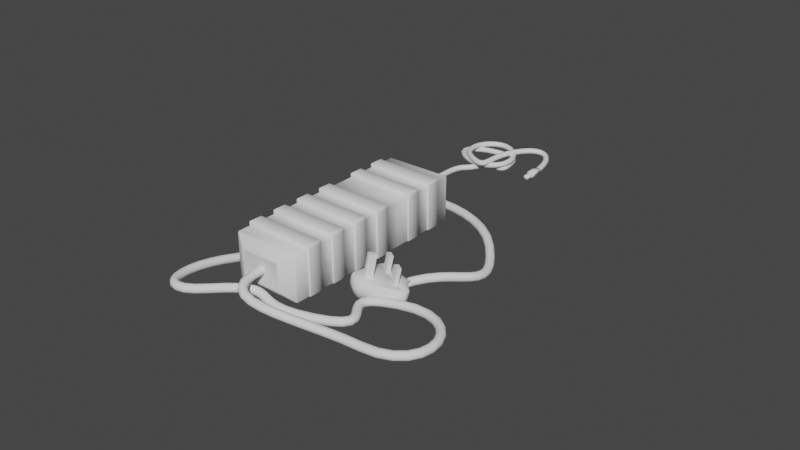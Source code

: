 # Source: charger.blend  (saved by Blender 2.93.21; exported with 4.5.12 LTS)
import bpy
from mathutils import Matrix  # noqa: F401  (used for matrix-valued properties, if any)

bpy.ops.wm.read_factory_settings(use_empty=True)
scene = bpy.context.scene
scene.name = 'Scene'

# ---- collections
col_collection = bpy.data.collections.new('Collection'); scene.collection.children.link(col_collection)

# ---- world
world_world = bpy.data.worlds.new('World'); scene.world = world_world
world_world.use_nodes = True; world_world.node_tree.nodes.clear()
_N = world_world.node_tree.nodes; _L = world_world.node_tree.links
n0 = _N.new('ShaderNodeOutputWorld'); n0.name = 'World Output'; n0.location = (300, 300)
n1 = _N.new('ShaderNodeBackground'); n1.name = 'Background'; n1.location = (10, 300)
n1.inputs[0].default_value = (0.05088, 0.05088, 0.05088, 1.0)
_L.new(n1.outputs[0], n0.inputs[0])
n0.is_active_output = True
world_world.color = (0.05088, 0.05088, 0.05088)
world_world.use_sun_shadow = False
world_world.sun_shadow_jitter_overblur = 0.0

# ---- meshes
me_cube_001 = bpy.data.meshes.new('Cube.001')
me_cube_001.from_pydata([(-0.6412, -3.548, -0.4309), (-0.6412, -3.548, 0.4309), (-0.6663, 3.514, -0.302), (-0.6663, 3.514, 0.302), (0.6412, -3.548, -0.4309), (0.6412, -3.548, 0.4309), (0.6663, 3.514, -0.302), (0.6663, 3.514, 0.302), (-1.11, -3.286, -0.7461), (-1.11, -3.286, 0.7461), (1.11, -3.286, 0.7461), (1.11, -3.286, -0.7461), (-0.691, -3.548, -0.4643), (-0.691, -3.548, 0.4643), (0.691, -3.548, 0.4643), (0.691, -3.548, -0.4643), (-0.5754, -3.532, -0.3867), (-0.5754, -3.532, 0.3867), (0.5754, -3.532, 0.3867), (0.5754, -3.532, -0.3867), (-1.11, 2.817, -0.7461), (-1.11, 2.347, -0.7461), (-1.11, 1.878, -0.7461), (-1.11, 1.408, -0.7461), (-1.11, 0.9389, -0.7461), (-1.11, 0.4694, -0.7461), (-1.11, 1.192e-07, -0.7461), (-1.11, -0.4694, -0.7461), (-1.11, -0.9389, -0.7461), (-1.11, -1.408, -0.7461), (-1.11, -1.878, -0.7461), (-1.11, -2.347, -0.7461), (-1.11, -2.817, -0.7461), (-1.11, -2.817, 0.7461), (-1.11, -2.347, 0.7461), (-1.11, -1.878, 0.7461), (-1.11, -1.408, 0.7461), (-1.11, -0.9389, 0.7461), (-1.11, -0.4694, 0.7461), (-1.11, 1.192e-07, 0.7461), (-1.11, 0.4694, 0.7461), (-1.11, 0.9389, 0.7461), (-1.11, 1.408, 0.7461), (-1.11, 1.878, 0.7461), (-1.11, 2.347, 0.7461), (-1.11, 2.817, 0.7461), (1.11, -2.817, -0.7461), (1.11, -2.347, -0.7461), (1.11, -1.878, -0.7461), (1.11, -1.408, -0.7461), (1.11, -0.9389, -0.7461), (1.11, -0.4694, -0.7461), (1.11, 1.192e-07, -0.7461), (1.11, 0.4694, -0.7461), (1.11, 0.9389, -0.7461), (1.11, 1.408, -0.7461), (1.11, 1.878, -0.7461), (1.11, 2.347, -0.7461), (1.11, 2.817, -0.7461), (1.11, 2.817, 0.7461), (1.11, 2.347, 0.7461), (1.11, 1.878, 0.7461), (1.11, 1.408, 0.7461), (1.11, 0.9389, 0.7461), (1.11, 0.4694, 0.7461), (1.11, 1.192e-07, 0.7461), (1.11, -0.4694, 0.7461), (1.11, -0.9389, 0.7461), (1.11, -1.408, 0.7461), (1.11, -1.878, 0.7461), (1.11, -2.347, 0.7461), (1.11, -2.817, 0.7461), (-1.11, -2.817, 0.8525), (-1.11, -2.347, 0.8525), (-1.11, -1.878, 0.8525), (-1.11, -1.408, 0.8525), (-1.11, -0.9389, 0.8525), (-1.11, -0.4694, 0.8525), (-1.11, 1.192e-07, 0.8525), (-1.11, 0.4694, 0.8525), (-1.11, 1.408, 0.8525), (-1.11, 1.878, 0.8525), (-1.11, 2.347, 0.8525), (-1.11, 2.817, 0.8525), (1.11, 2.817, 0.8525), (1.11, 2.347, 0.8525), (1.11, 1.878, 0.8525), (1.11, 1.408, 0.8525), (1.11, 0.4694, 0.8525), (1.11, 1.192e-07, 0.8525), (1.11, -0.4694, 0.8525), (1.11, -0.9389, 0.8525), (1.11, -1.408, 0.8525), (1.11, -1.878, 0.8525), (1.11, -2.347, 0.8525), (1.11, -2.817, 0.8525), (-1.156, 2.817, -0.7461), (-1.156, 2.347, -0.7461), (-1.156, 1.878, -0.7461), (-1.156, 1.408, -0.7461), (-1.156, 0.4694, -0.7461), (-1.156, 1.192e-07, -0.7461), (-1.156, -0.4694, -0.7461), (-1.156, -0.9389, -0.7461), (-1.156, -1.408, -0.7461), (-1.156, -1.878, -0.7461), (-1.156, -2.347, -0.7461), (-1.156, -2.817, -0.7461), (-1.156, -2.817, 0.7461), (-1.156, -2.347, 0.7461), (-1.156, -1.878, 0.7461), (-1.156, -1.408, 0.7461), (-1.156, -0.9389, 0.7461), (-1.156, -0.4694, 0.7461), (-1.156, 1.192e-07, 0.7461), (-1.156, 0.4694, 0.7461), (-1.156, 1.408, 0.7461), (-1.156, 1.878, 0.7461), (-1.156, 2.347, 0.7461), (-1.156, 2.817, 0.7461), (1.156, -2.817, -0.7461), (1.156, -2.347, -0.7461), (1.156, -1.878, -0.7461), (1.156, -1.408, -0.7461), (1.156, -0.9389, -0.7461), (1.156, -0.4694, -0.7461), (1.156, 1.192e-07, -0.7461), (1.156, 0.4694, -0.7461), (1.156, 1.408, -0.7461), (1.156, 1.878, -0.7461), (1.156, 2.347, -0.7461), (1.156, 2.817, -0.7461), (1.156, 2.817, 0.7461), (1.156, 2.347, 0.7461), (1.156, 1.878, 0.7461), (1.156, 1.408, 0.7461), (1.156, 0.4694, 0.7461), (1.156, 1.192e-07, 0.7461), (1.156, -0.4694, 0.7461), (1.156, -0.9389, 0.7461), (1.156, -1.408, 0.7461), (1.156, -1.878, 0.7461), (1.156, -2.347, 0.7461), (1.156, -2.817, 0.7461), (-1.156, -2.817, 0.8525), (-1.156, -2.347, 0.8525), (-1.156, -1.878, 0.8525), (-1.156, -1.408, 0.8525), (-1.156, -0.9389, 0.8525), (-1.156, -0.4694, 0.8525), (-1.156, 1.192e-07, 0.8525), (-1.156, 0.4694, 0.8525), (-1.156, 1.408, 0.8525), (-1.156, 1.878, 0.8525), (-1.156, 2.347, 0.8525), (-1.156, 2.817, 0.8525), (1.156, 2.817, 0.8525), (1.156, 2.347, 0.8525), (1.156, 1.878, 0.8525), (1.156, 1.408, 0.8525), (1.156, 0.4694, 0.8525), (1.156, 1.192e-07, 0.8525), (1.156, -0.4694, 0.8525), (1.156, -0.9389, 0.8525), (1.156, -1.408, 0.8525), (1.156, -1.878, 0.8525), (1.156, -2.347, 0.8525), (1.156, -2.817, 0.8525), (-1.11, 3.286, 0.7461), (-1.11, 3.286, -0.7461), (1.11, 3.286, -0.7461), (1.11, 3.286, 0.7461), (-0.8531, 3.514, 0.4889), (-0.8531, 3.514, -0.4889), (0.8531, 3.514, -0.4889), (0.8531, 3.514, 0.4889), (-0.6663, 3.573, 0.302), (-0.6663, 3.573, -0.302), (0.6663, 3.573, -0.302), (0.6663, 3.573, 0.302)], [], [(20, 45, 168, 169), (6, 2, 177, 178), (46, 71, 10, 11), (0, 4, 19, 16), (32, 46, 11, 8), (71, 33, 9, 10), (12, 13, 9, 8), (14, 15, 11, 10), (15, 12, 8, 11), (13, 14, 10, 9), (0, 1, 13, 12), (5, 4, 15, 14), (4, 0, 12, 15), (1, 5, 14, 13), (19, 18, 17, 16), (1, 0, 16, 17), (5, 1, 17, 18), (4, 5, 18, 19), (171, 168, 45, 59), (49, 68, 140, 123), (60, 44, 43, 61), (42, 62, 87, 80), (62, 42, 41, 63), (63, 41, 40, 64), (90, 91, 163, 162), (65, 39, 38, 66), (27, 28, 103, 102), (67, 37, 36, 68), (35, 69, 93, 74), (69, 35, 34, 70), (77, 38, 113, 149), (169, 170, 58, 20), (20, 58, 57, 21), (21, 57, 56, 22), (22, 56, 55, 23), (23, 55, 54, 24), (24, 54, 53, 25), (25, 53, 52, 26), (26, 52, 51, 27), (27, 51, 50, 28), (28, 50, 49, 29), (29, 49, 48, 30), (30, 48, 47, 31), (31, 47, 46, 32), (170, 171, 59, 58), (67, 50, 124, 139), (57, 60, 61, 56), (88, 89, 161, 160), (55, 62, 63, 54), (54, 63, 64, 53), (37, 76, 148, 112), (52, 65, 66, 51), (52, 53, 127, 126), (50, 67, 68, 49), (51, 66, 138, 125), (48, 69, 70, 47), (86, 87, 159, 158), (8, 9, 33, 32), (25, 26, 101, 100), (31, 34, 35, 30), (42, 80, 152, 116), (29, 36, 37, 28), (65, 52, 126, 137), (27, 38, 39, 26), (84, 85, 157, 156), (25, 40, 41, 24), (24, 41, 42, 23), (87, 62, 135, 159), (22, 43, 44, 21), (50, 51, 125, 124), (84, 83, 82, 85), (86, 81, 80, 87), (88, 79, 78, 89), (90, 77, 76, 91), (92, 75, 74, 93), (94, 73, 72, 95), (70, 34, 73, 94), (53, 64, 136, 127), (33, 71, 95, 72), (82, 83, 155, 154), (64, 40, 79, 88), (85, 60, 133, 157), (39, 65, 89, 78), (80, 81, 153, 152), (22, 23, 99, 98), (66, 38, 77, 90), (59, 45, 83, 84), (59, 84, 156, 132), (37, 67, 91, 76), (48, 49, 123, 122), (44, 60, 85, 82), (62, 55, 128, 135), (68, 36, 75, 92), (61, 43, 81, 86), (113, 112, 148, 149), (133, 132, 156, 157), (119, 118, 154, 155), (139, 138, 162, 163), (131, 132, 133, 130), (129, 134, 135, 128), (127, 136, 137, 126), (125, 138, 139, 124), (123, 140, 141, 122), (121, 142, 143, 120), (107, 108, 109, 106), (105, 110, 111, 104), (103, 112, 113, 102), (101, 114, 115, 100), (99, 116, 117, 98), (97, 118, 119, 96), (141, 140, 164, 165), (135, 134, 158, 159), (115, 114, 150, 151), (143, 142, 166, 167), (109, 108, 144, 145), (137, 136, 160, 161), (117, 116, 152, 153), (111, 110, 146, 147), (73, 34, 109, 145), (92, 93, 165, 164), (69, 48, 122, 141), (55, 56, 129, 128), (70, 94, 166, 142), (29, 30, 105, 104), (94, 95, 167, 166), (47, 70, 142, 121), (68, 92, 164, 140), (71, 46, 120, 143), (57, 58, 131, 130), (95, 71, 143, 167), (31, 32, 107, 106), (32, 33, 108, 107), (33, 72, 144, 108), (34, 31, 106, 109), (61, 86, 158, 134), (30, 35, 110, 105), (79, 40, 115, 151), (36, 29, 104, 111), (64, 88, 160, 136), (28, 37, 112, 103), (39, 78, 150, 114), (38, 27, 102, 113), (89, 65, 137, 161), (26, 39, 114, 101), (81, 43, 117, 153), (40, 25, 100, 115), (75, 36, 111, 147), (23, 42, 116, 99), (43, 22, 98, 117), (66, 90, 162, 138), (21, 44, 118, 97), (91, 67, 139, 163), (45, 20, 96, 119), (93, 69, 141, 165), (72, 73, 145, 144), (58, 59, 132, 131), (35, 74, 146, 110), (74, 75, 147, 146), (60, 57, 130, 133), (46, 47, 121, 120), (44, 82, 154, 118), (20, 21, 97, 96), (76, 77, 149, 148), (56, 61, 134, 129), (83, 45, 119, 155), (78, 79, 151, 150), (172, 173, 169, 168), (173, 174, 170, 169), (175, 172, 168, 171), (174, 175, 171, 170), (3, 2, 173, 172), (2, 6, 174, 173), (7, 3, 172, 175), (6, 7, 175, 174), (177, 176, 179, 178), (3, 7, 179, 176), (2, 3, 176, 177), (7, 6, 178, 179)])
me_cube_001.polygons.foreach_set('use_smooth', [True] * 178)
_uv = me_cube_001.uv_layers.new(name='UVMap')
_uv.uv.foreach_set('vector', [0.375, 0.2321, 0.625, 0.2321, 0.625, 0.25, 0.375, 0.25, 0.4494, 0.45, 0.4494, 0.3, 0.4494, 0.3, 0.4494, 0.45, 0.375, 0.7321, 0.625, 0.7321, 0.625, 0.75, 0.375, 0.75, 0.4278, 0.9472, 0.4278, 0.8028, 0.4278, 0.8028, 0.4278, 0.9472, 0.125, 0.7321, 0.375, 0.7321, 0.375, 0.75, 0.125, 0.75, 0.625, 0.7321, 0.875, 0.7321, 0.875, 0.75, 0.625, 0.75, 0.4222, 0.9528, 0.5778, 0.9528, 0.625, 1.0, 0.375, 1.0, 0.5778, 0.7972, 0.4222, 0.7972, 0.375, 0.75, 0.625, 0.75, 0.4222, 0.7972, 0.4222, 0.9528, 0.375, 1.0, 0.375, 0.75, 0.5778, 0.9528, 0.5778, 0.7972, 0.625, 0.75, 0.625, 1.0, 0.4278, 0.9472, 0.5722, 0.9472, 0.5778, 0.9528, 0.4222, 0.9528, 0.5722, 0.8028, 0.4278, 0.8028, 0.4222, 0.7972, 0.5778, 0.7972, 0.4278, 0.8028, 0.4278, 0.9472, 0.4222, 0.9528, 0.4222, 0.7972, 0.5722, 0.9472, 0.5722, 0.8028, 0.5778, 0.7972, 0.5778, 0.9528, 0.4278, 0.8028, 0.5722, 0.8028, 0.5722, 0.9472, 0.4278, 0.9472, 0.5722, 0.9472, 0.4278, 0.9472, 0.4278, 0.9472, 0.5722, 0.9472, 0.5722, 0.8028, 0.5722, 0.9472, 0.5722, 0.9472, 0.5722, 0.8028, 0.4278, 0.8028, 0.5722, 0.8028, 0.5722, 0.8028, 0.4278, 0.8028, 0.625, 0.5, 0.875, 0.5, 0.875, 0.5179, 0.625, 0.5179, 0.375, 0.6786, 0.625, 0.6786, 0.625, 0.6786, 0.375, 0.6786, 0.625, 0.5357, 0.875, 0.5357, 0.875, 0.5536, 0.625, 0.5536, 0.875, 0.5714, 0.625, 0.5714, 0.625, 0.5714, 0.875, 0.5714, 0.625, 0.5714, 0.875, 0.5714, 0.875, 0.5893, 0.625, 0.5893, 0.625, 0.5893, 0.875, 0.5893, 0.875, 0.6071, 0.625, 0.6071, 0.625, 0.6429, 0.625, 0.6607, 0.625, 0.6607, 0.625, 0.6429, 0.625, 0.625, 0.875, 0.625, 0.875, 0.6429, 0.625, 0.6429, 0.125, 0.6429, 0.125, 0.6607, 0.125, 0.6607, 0.125, 0.6429, 0.625, 0.6607, 0.875, 0.6607, 0.875, 0.6786, 0.625, 0.6786, 0.875, 0.6964, 0.625, 0.6964, 0.625, 0.6964, 0.875, 0.6964, 0.625, 0.6964, 0.875, 0.6964, 0.875, 0.7143, 0.625, 0.7143, 0.875, 0.6429, 0.875, 0.6429, 0.875, 0.6429, 0.875, 0.6429, 0.125, 0.5, 0.375, 0.5, 0.375, 0.5179, 0.125, 0.5179, 0.125, 0.5179, 0.375, 0.5179, 0.375, 0.5357, 0.125, 0.5357, 0.125, 0.5357, 0.375, 0.5357, 0.375, 0.5536, 0.125, 0.5536, 0.125, 0.5536, 0.375, 0.5536, 0.375, 0.5714, 0.125, 0.5714, 0.125, 0.5714, 0.375, 0.5714, 0.375, 0.5893, 0.125, 0.5893, 0.125, 0.5893, 0.375, 0.5893, 0.375, 0.6071, 0.125, 0.6071, 0.125, 0.6071, 0.375, 0.6071, 0.375, 0.625, 0.125, 0.625, 0.125, 0.625, 0.375, 0.625, 0.375, 0.6429, 0.125, 0.6429, 0.125, 0.6429, 0.375, 0.6429, 0.375, 0.6607, 0.125, 0.6607, 0.125, 0.6607, 0.375, 0.6607, 0.375, 0.6786, 0.125, 0.6786, 0.125, 0.6786, 0.375, 0.6786, 0.375, 0.6964, 0.125, 0.6964, 0.125, 0.6964, 0.375, 0.6964, 0.375, 0.7143, 0.125, 0.7143, 0.125, 0.7143, 0.375, 0.7143, 0.375, 0.7321, 0.125, 0.7321, 0.375, 0.5, 0.625, 0.5, 0.625, 0.5179, 0.375, 0.5179, 0.625, 0.6607, 0.375, 0.6607, 0.375, 0.6607, 0.625, 0.6607, 0.375, 0.5357, 0.625, 0.5357, 0.625, 0.5536, 0.375, 0.5536, 0.625, 0.6071, 0.625, 0.625, 0.625, 0.625, 0.625, 0.6071, 0.375, 0.5714, 0.625, 0.5714, 0.625, 0.5893, 0.375, 0.5893, 0.375, 0.5893, 0.625, 0.5893, 0.625, 0.6071, 0.375, 0.6071, 0.875, 0.6607, 0.875, 0.6607, 0.875, 0.6607, 0.875, 0.6607, 0.375, 0.625, 0.625, 0.625, 0.625, 0.6429, 0.375, 0.6429, 0.375, 0.625, 0.375, 0.6071, 0.375, 0.6071, 0.375, 0.625, 0.375, 0.6607, 0.625, 0.6607, 0.625, 0.6786, 0.375, 0.6786, 0.375, 0.6429, 0.625, 0.6429, 0.625, 0.6429, 0.375, 0.6429, 0.375, 0.6964, 0.625, 0.6964, 0.625, 0.7143, 0.375, 0.7143, 0.625, 0.5536, 0.625, 0.5714, 0.625, 0.5714, 0.625, 0.5536, 0.375, 0.0, 0.625, 0.0, 0.625, 0.01786, 0.375, 0.01786, 0.125, 0.6071, 0.125, 0.625, 0.125, 0.625, 0.125, 0.6071, 0.375, 0.03571, 0.625, 0.03571, 0.625, 0.05357, 0.375, 0.05357, 0.875, 0.5714, 0.875, 0.5714, 0.875, 0.5714, 0.875, 0.5714, 0.375, 0.07143, 0.625, 0.07143, 0.625, 0.08929, 0.375, 0.08929, 0.625, 0.625, 0.375, 0.625, 0.375, 0.625, 0.625, 0.625, 0.375, 0.1071, 0.625, 0.1071, 0.625, 0.125, 0.375, 0.125, 0.625, 0.5179, 0.625, 0.5357, 0.625, 0.5357, 0.625, 0.5179, 0.375, 0.1429, 0.625, 0.1429, 0.625, 0.1607, 0.375, 0.1607, 0.375, 0.1607, 0.625, 0.1607, 0.625, 0.1786, 0.375, 0.1786, 0.625, 0.5714, 0.625, 0.5714, 0.625, 0.5714, 0.625, 0.5714, 0.375, 0.1964, 0.625, 0.1964, 0.625, 0.2143, 0.375, 0.2143, 0.375, 0.6607, 0.375, 0.6429, 0.375, 0.6429, 0.375, 0.6607, 0.625, 0.5179, 0.875, 0.5179, 0.875, 0.5357, 0.625, 0.5357, 0.625, 0.5536, 0.875, 0.5536, 0.875, 0.5714, 0.625, 0.5714, 0.625, 0.6071, 0.875, 0.6071, 0.875, 0.625, 0.625, 0.625, 0.625, 0.6429, 0.875, 0.6429, 0.875, 0.6607, 0.625, 0.6607, 0.625, 0.6786, 0.875, 0.6786, 0.875, 0.6964, 0.625, 0.6964, 0.625, 0.7143, 0.875, 0.7143, 0.875, 0.7321, 0.625, 0.7321, 0.625, 0.7143, 0.875, 0.7143, 0.875, 0.7143, 0.625, 0.7143, 0.375, 0.6071, 0.625, 0.6071, 0.625, 0.6071, 0.375, 0.6071, 0.875, 0.7321, 0.625, 0.7321, 0.625, 0.7321, 0.875, 0.7321, 0.875, 0.5357, 0.875, 0.5179, 0.875, 0.5179, 0.875, 0.5357, 0.625, 0.6071, 0.875, 0.6071, 0.875, 0.6071, 0.625, 0.6071, 0.625, 0.5357, 0.625, 0.5357, 0.625, 0.5357, 0.625, 0.5357, 0.875, 0.625, 0.625, 0.625, 0.625, 0.625, 0.875, 0.625, 0.875, 0.5714, 0.875, 0.5536, 0.875, 0.5536, 0.875, 0.5714, 0.125, 0.5536, 0.125, 0.5714, 0.125, 0.5714, 0.125, 0.5536, 0.625, 0.6429, 0.875, 0.6429, 0.875, 0.6429, 0.625, 0.6429, 0.625, 0.5179, 0.875, 0.5179, 0.875, 0.5179, 0.625, 0.5179, 0.625, 0.5179, 0.625, 0.5179, 0.625, 0.5179, 0.625, 0.5179, 0.875, 0.6607, 0.625, 0.6607, 0.625, 0.6607, 0.875, 0.6607, 0.375, 0.6964, 0.375, 0.6786, 0.375, 0.6786, 0.375, 0.6964, 0.875, 0.5357, 0.625, 0.5357, 0.625, 0.5357, 0.875, 0.5357, 0.625, 0.5714, 0.375, 0.5714, 0.375, 0.5714, 0.625, 0.5714, 0.625, 0.6786, 0.875, 0.6786, 0.875, 0.6786, 0.625, 0.6786, 0.625, 0.5536, 0.875, 0.5536, 0.875, 0.5536, 0.625, 0.5536, 0.625, 0.1071, 0.625, 0.08929, 0.625, 0.08929, 0.625, 0.1071, 0.625, 0.5357, 0.625, 0.5179, 0.625, 0.5179, 0.625, 0.5357, 0.625, 0.2321, 0.625, 0.2143, 0.625, 0.2143, 0.625, 0.2321, 0.625, 0.6607, 0.625, 0.6429, 0.625, 0.6429, 0.625, 0.6607, 0.375, 0.5179, 0.625, 0.5179, 0.625, 0.5357, 0.375, 0.5357, 0.375, 0.5536, 0.625, 0.5536, 0.625, 0.5714, 0.375, 0.5714, 0.375, 0.6071, 0.625, 0.6071, 0.625, 0.625, 0.375, 0.625, 0.375, 0.6429, 0.625, 0.6429, 0.625, 0.6607, 0.375, 0.6607, 0.375, 0.6786, 0.625, 0.6786, 0.625, 0.6964, 0.375, 0.6964, 0.375, 0.7143, 0.625, 0.7143, 0.625, 0.7321, 0.375, 0.7321, 0.375, 0.01786, 0.625, 0.01786, 0.625, 0.03571, 0.375, 0.03571, 0.375, 0.05357, 0.625, 0.05357, 0.625, 0.07143, 0.375, 0.07143, 0.375, 0.08929, 0.625, 0.08929, 0.625, 0.1071, 0.375, 0.1071, 0.375, 0.125, 0.625, 0.125, 0.625, 0.1429, 0.375, 0.1429, 0.375, 0.1786, 0.625, 0.1786, 0.625, 0.1964, 0.375, 0.1964, 0.375, 0.2143, 0.625, 0.2143, 0.625, 0.2321, 0.375, 0.2321, 0.625, 0.6964, 0.625, 0.6786, 0.625, 0.6786, 0.625, 0.6964, 0.625, 0.5714, 0.625, 0.5536, 0.625, 0.5536, 0.625, 0.5714, 0.625, 0.1429, 0.625, 0.125, 0.625, 0.125, 0.625, 0.1429, 0.625, 0.7321, 0.625, 0.7143, 0.625, 0.7143, 0.625, 0.7321, 0.625, 0.03571, 0.625, 0.01786, 0.625, 0.01786, 0.625, 0.03571, 0.625, 0.625, 0.625, 0.6071, 0.625, 0.6071, 0.625, 0.625, 0.625, 0.1964, 0.625, 0.1786, 0.625, 0.1786, 0.625, 0.1964, 0.625, 0.07143, 0.625, 0.05357, 0.625, 0.05357, 0.625, 0.07143, 0.875, 0.7143, 0.875, 0.7143, 0.875, 0.7143, 0.875, 0.7143, 0.625, 0.6786, 0.625, 0.6964, 0.625, 0.6964, 0.625, 0.6786, 0.625, 0.6964, 0.375, 0.6964, 0.375, 0.6964, 0.625, 0.6964, 0.375, 0.5714, 0.375, 0.5536, 0.375, 0.5536, 0.375, 0.5714, 0.625, 0.7143, 0.625, 0.7143, 0.625, 0.7143, 0.625, 0.7143, 0.125, 0.6786, 0.125, 0.6964, 0.125, 0.6964, 0.125, 0.6786, 0.625, 0.7143, 0.625, 0.7321, 0.625, 0.7321, 0.625, 0.7143, 0.375, 0.7143, 0.625, 0.7143, 0.625, 0.7143, 0.375, 0.7143, 0.625, 0.6786, 0.625, 0.6786, 0.625, 0.6786, 0.625, 0.6786, 0.625, 0.7321, 0.375, 0.7321, 0.375, 0.7321, 0.625, 0.7321, 0.375, 0.5357, 0.375, 0.5179, 0.375, 0.5179, 0.375, 0.5357, 0.625, 0.7321, 0.625, 0.7321, 0.625, 0.7321, 0.625, 0.7321, 0.125, 0.7143, 0.125, 0.7321, 0.125, 0.7321, 0.125, 0.7143, 0.375, 0.01786, 0.625, 0.01786, 0.625, 0.01786, 0.375, 0.01786, 0.875, 0.7321, 0.875, 0.7321, 0.875, 0.7321, 0.875, 0.7321, 0.625, 0.03571, 0.375, 0.03571, 0.375, 0.03571, 0.625, 0.03571, 0.625, 0.5536, 0.625, 0.5536, 0.625, 0.5536, 0.625, 0.5536, 0.375, 0.05357, 0.625, 0.05357, 0.625, 0.05357, 0.375, 0.05357, 0.875, 0.6071, 0.875, 0.6071, 0.875, 0.6071, 0.875, 0.6071, 0.625, 0.07143, 0.375, 0.07143, 0.375, 0.07143, 0.625, 0.07143, 0.625, 0.6071, 0.625, 0.6071, 0.625, 0.6071, 0.625, 0.6071, 0.375, 0.08929, 0.625, 0.08929, 0.625, 0.08929, 0.375, 0.08929, 0.875, 0.625, 0.875, 0.625, 0.875, 0.625, 0.875, 0.625, 0.625, 0.1071, 0.375, 0.1071, 0.375, 0.1071, 0.625, 0.1071, 0.625, 0.625, 0.625, 0.625, 0.625, 0.625, 0.625, 0.625, 0.375, 0.125, 0.625, 0.125, 0.625, 0.125, 0.375, 0.125, 0.875, 0.5536, 0.875, 0.5536, 0.875, 0.5536, 0.875, 0.5536, 0.625, 0.1429, 0.375, 0.1429, 0.375, 0.1429, 0.625, 0.1429, 0.875, 0.6786, 0.875, 0.6786, 0.875, 0.6786, 0.875, 0.6786, 0.375, 0.1786, 0.625, 0.1786, 0.625, 0.1786, 0.375, 0.1786, 0.625, 0.1964, 0.375, 0.1964, 0.375, 0.1964, 0.625, 0.1964, 0.625, 0.6429, 0.625, 0.6429, 0.625, 0.6429, 0.625, 0.6429, 0.375, 0.2143, 0.625, 0.2143, 0.625, 0.2143, 0.375, 0.2143, 0.625, 0.6607, 0.625, 0.6607, 0.625, 0.6607, 0.625, 0.6607, 0.625, 0.2321, 0.375, 0.2321, 0.375, 0.2321, 0.625, 0.2321, 0.625, 0.6964, 0.625, 0.6964, 0.625, 0.6964, 0.625, 0.6964, 0.875, 0.7321, 0.875, 0.7143, 0.875, 0.7143, 0.875, 0.7321, 0.375, 0.5179, 0.625, 0.5179, 0.625, 0.5179, 0.375, 0.5179, 0.875, 0.6964, 0.875, 0.6964, 0.875, 0.6964, 0.875, 0.6964, 0.875, 0.6964, 0.875, 0.6786, 0.875, 0.6786, 0.875, 0.6964, 0.625, 0.5357, 0.375, 0.5357, 0.375, 0.5357, 0.625, 0.5357, 0.375, 0.7321, 0.375, 0.7143, 0.375, 0.7143, 0.375, 0.7321, 0.875, 0.5357, 0.875, 0.5357, 0.875, 0.5357, 0.875, 0.5357, 0.125, 0.5179, 0.125, 0.5357, 0.125, 0.5357, 0.125, 0.5179, 0.875, 0.6607, 0.875, 0.6429, 0.875, 0.6429, 0.875, 0.6607, 0.375, 0.5536, 0.625, 0.5536, 0.625, 0.5536, 0.375, 0.5536, 0.875, 0.5179, 0.875, 0.5179, 0.875, 0.5179, 0.875, 0.5179, 0.875, 0.625, 0.875, 0.6071, 0.875, 0.6071, 0.875, 0.625, 0.5819, 0.279, 0.4181, 0.279, 0.375, 0.25, 0.625, 0.25, 0.4181, 0.279, 0.4181, 0.471, 0.375, 0.5, 0.375, 0.25, 0.5819, 0.471, 0.5819, 0.279, 0.625, 0.25, 0.625, 0.5, 0.4181, 0.471, 0.5819, 0.471, 0.625, 0.5, 0.375, 0.5, 0.5506, 0.3, 0.4494, 0.3, 0.4181, 0.279, 0.5819, 0.279, 0.4494, 0.3, 0.4494, 0.45, 0.4181, 0.471, 0.4181, 0.279, 0.5506, 0.45, 0.5506, 0.3, 0.5819, 0.279, 0.5819, 0.471, 0.4494, 0.45, 0.5506, 0.45, 0.5819, 0.471, 0.4181, 0.471, 0.4494, 0.3, 0.5506, 0.3, 0.5506, 0.45, 0.4494, 0.45, 0.5506, 0.3, 0.5506, 0.45, 0.5506, 0.45, 0.5506, 0.3, 0.4494, 0.3, 0.5506, 0.3, 0.5506, 0.3, 0.4494, 0.3, 0.5506, 0.45, 0.4494, 0.45, 0.4494, 0.45, 0.5506, 0.45])
me_cube_001.use_remesh_fix_poles = True
me_cube_001.use_remesh_preserve_attributes = False
me_cube_001.update()
me_plane = bpy.data.meshes.new('Plane')
me_plane.from_pydata([(-0.7464, -0.05565, 0.0), (-0.6483, 0.04433, 0.0), (-0.7006, 0.1323, 0.0), (0.7006, 0.1323, 0.0), (0.6483, 0.04433, 0.0), (0.7501, -0.05565, 0.0), (-0.1306, 1.0, 0.0), (-0.2782, 0.9121, 0.0), (0.1306, 1.0, 0.0), (0.2782, 0.9121, 0.0), (-0.7452, -0.1165, 0.0), (-0.6433, -0.2165, 0.0), (0.7513, -0.1165, 0.0), (0.6532, -0.2165, 0.0), (-0.794, 0.1176, 0.2045), (-0.8458, -0.09533, 0.2045), (-0.8207, -0.08532, 0.4154), (0.8497, -0.09533, 0.2045), (0.7936, 0.1176, 0.2045), (-0.7704, 0.1213, 0.4154), (-0.3154, 1.001, 0.2045), (0.315, 1.001, 0.2045), (0.1478, 1.101, 0.2045), (-0.1482, 1.101, 0.2045), (0.851, -0.1643, 0.2045), (-0.8445, -0.1643, 0.2045), (-0.729, -0.2776, 0.2045), (0.7398, -0.2776, 0.2045), (-0.794, 0.1176, 0.3892), (-0.8458, -0.09533, 0.3892), (0.8497, -0.09533, 0.3892), (0.7936, 0.1176, 0.3892), (-0.3154, 1.001, 0.3892), (0.315, 1.001, 0.3892), (0.1478, 1.101, 0.3892), (-0.1482, 1.101, 0.3892), (0.851, -0.1643, 0.3892), (-0.8445, -0.1643, 0.3892), (-0.729, -0.2776, 0.3892), (0.7398, -0.2776, 0.3892), (-0.7128, 0.0246, 0.4154), (0.8246, -0.08532, 0.4154), (0.7701, 0.1213, 0.4154), (0.7126, 0.0246, 0.4154), (-0.306, 0.9786, 0.4154), (0.3058, 0.9786, 0.4154), (0.1435, 1.075, 0.4154), (-0.1437, 1.075, 0.4154), (0.8258, -0.1522, 0.4154), (-0.8194, -0.1522, 0.4154), (-0.7074, -0.2622, 0.4154), (0.718, -0.2622, 0.4154), (-0.123, -0.2165, 0.0), (-0.1324, -0.3995, 0.2045), (-0.1324, -0.3995, 0.3892), (-0.13, -0.2622, 0.4154), (0.08586, -0.2165, 0.0), (0.09708, -0.3995, 0.2045), (0.09708, -0.3995, 0.3892), (0.09425, -0.2622, 0.4154), (-0.104, -0.53, 0.2274), (-0.104, -0.53, 0.3663), (0.06866, -0.53, 0.2274), (0.06866, -0.53, 0.3663)], [], [(5, 12, 13, 56, 52, 11, 10, 0, 1, 4), (0, 2, 1), (3, 5, 4), (2, 7, 6, 8, 9, 3, 4, 1), (57, 27, 39, 58), (18, 21, 33, 31), (23, 20, 32, 35), (25, 26, 38, 37), (10, 11, 26, 25), (6, 7, 20, 23), (3, 9, 21, 18), (56, 13, 27, 57), (12, 5, 17, 24), (9, 8, 22, 21), (13, 12, 24, 27), (7, 2, 14, 20), (0, 10, 25, 15), (5, 3, 18, 17), (8, 6, 23, 22), (2, 0, 15, 14), (29, 37, 49, 16), (32, 28, 19, 44), (39, 36, 48, 51), (33, 34, 46, 45), (24, 17, 30, 36), (21, 22, 34, 33), (27, 24, 36, 39), (20, 14, 28, 32), (15, 25, 37, 29), (17, 18, 31, 30), (22, 23, 35, 34), (14, 15, 29, 28), (41, 43, 40, 16, 49, 50, 55, 59, 51, 48), (16, 40, 19), (42, 43, 41), (19, 40, 43, 42, 45, 46, 47, 44), (30, 31, 42, 41), (34, 35, 47, 46), (28, 29, 16, 19), (37, 38, 50, 49), (35, 32, 44, 47), (31, 33, 45, 42), (58, 39, 51, 59), (36, 30, 41, 48), (38, 54, 55, 50), (11, 52, 53, 26), (26, 53, 54, 38), (54, 58, 59, 55), (52, 56, 57, 53), (58, 54, 61, 63), (60, 62, 63, 61), (53, 57, 62, 60), (54, 53, 60, 61), (57, 58, 63, 62)])
me_plane.polygons.foreach_set('use_smooth', [True] * 54)
_uv = me_plane.uv_layers.new(name='UVMap')
_uv.uv.foreach_set('vector', [1.0, 0.0, 1.0, 0.0, 0.9332, 0.0, 0.5541, 0.0, 0.4502, 0.0, 0.06682, 0.0, 0.0, 0.0, 0.0, 0.0, 0.06682, 0.0, 0.9332, 0.0, 0.0, 0.0, 0.0, 0.09201, 0.06682, 0.0, 1.0, 0.09201, 1.0, 0.0, 0.9332, 0.0, 0.0, 0.09201, 0.0, 0.908, 0.2168, 1.0, 0.7832, 1.0, 1.0, 0.908, 1.0, 0.09201, 0.9332, 0.0, 0.06682, 0.0, 0.5541, 0.0, 0.9332, 0.0, 0.9332, 0.0, 0.5541, 0.0, 1.0, 0.09201, 1.0, 0.908, 1.0, 0.908, 1.0, 0.09201, 0.2168, 1.0, 0.0, 0.908, 0.0, 0.908, 0.2168, 1.0, 0.0, 0.0, 0.06682, 0.0, 0.06682, 0.0, 0.0, 0.0, 0.0, 0.0, 0.06682, 0.0, 0.06682, 0.0, 0.0, 0.0, 0.2168, 1.0, 0.0, 0.908, 0.0, 0.908, 0.2168, 1.0, 1.0, 0.09201, 1.0, 0.908, 1.0, 0.908, 1.0, 0.09201, 0.5541, 0.0, 0.9332, 0.0, 0.9332, 0.0, 0.5541, 0.0, 1.0, 0.0, 1.0, 0.0, 1.0, 0.0, 1.0, 0.0, 1.0, 0.908, 0.7832, 1.0, 0.7832, 1.0, 1.0, 0.908, 0.9332, 0.0, 1.0, 0.0, 1.0, 0.0, 0.9332, 0.0, 0.0, 0.908, 0.0, 0.09201, 0.0, 0.09201, 0.0, 0.908, 0.0, 0.0, 0.0, 0.0, 0.0, 0.0, 0.0, 0.0, 1.0, 0.0, 1.0, 0.09201, 1.0, 0.09201, 1.0, 0.0, 0.7832, 1.0, 0.2168, 1.0, 0.2168, 1.0, 0.7832, 1.0, 0.0, 0.09201, 0.0, 0.0, 0.0, 0.0, 0.0, 0.09201, 0.0, 0.0, 0.0, 0.0, 0.0, 0.0, 0.0, 0.0, 0.0, 0.908, 0.0, 0.09201, 0.0, 0.09201, 0.0, 0.908, 0.9332, 0.0, 1.0, 0.0, 1.0, 0.0, 0.9332, 0.0, 1.0, 0.908, 0.7832, 1.0, 0.7832, 1.0, 1.0, 0.908, 1.0, 0.0, 1.0, 0.0, 1.0, 0.0, 1.0, 0.0, 1.0, 0.908, 0.7832, 1.0, 0.7832, 1.0, 1.0, 0.908, 0.9332, 0.0, 1.0, 0.0, 1.0, 0.0, 0.9332, 0.0, 0.0, 0.908, 0.0, 0.09201, 0.0, 0.09201, 0.0, 0.908, 0.0, 0.0, 0.0, 0.0, 0.0, 0.0, 0.0, 0.0, 1.0, 0.0, 1.0, 0.09201, 1.0, 0.09201, 1.0, 0.0, 0.7832, 1.0, 0.2168, 1.0, 0.2168, 1.0, 0.7832, 1.0, 0.0, 0.09201, 0.0, 0.0, 0.0, 0.0, 0.0, 0.09201, 1.0, 0.0, 0.9332, 0.0, 0.06682, 0.0, 0.0, 0.0, 0.0, 0.0, 0.06682, 0.0, 0.4502, 0.0, 0.5541, 0.0, 0.9332, 0.0, 1.0, 0.0, 0.0, 0.0, 0.06682, 0.0, 0.0, 0.09201, 1.0, 0.09201, 0.9332, 0.0, 1.0, 0.0, 0.0, 0.09201, 0.06682, 0.0, 0.9332, 0.0, 1.0, 0.09201, 1.0, 0.908, 0.7832, 1.0, 0.2168, 1.0, 0.0, 0.908, 1.0, 0.0, 1.0, 0.09201, 1.0, 0.09201, 1.0, 0.0, 0.7832, 1.0, 0.2168, 1.0, 0.2168, 1.0, 0.7832, 1.0, 0.0, 0.09201, 0.0, 0.0, 0.0, 0.0, 0.0, 0.09201, 0.0, 0.0, 0.06682, 0.0, 0.06682, 0.0, 0.0, 0.0, 0.2168, 1.0, 0.0, 0.908, 0.0, 0.908, 0.2168, 1.0, 1.0, 0.09201, 1.0, 0.908, 1.0, 0.908, 1.0, 0.09201, 0.5541, 0.0, 0.9332, 0.0, 0.9332, 0.0, 0.5541, 0.0, 1.0, 0.0, 1.0, 0.0, 1.0, 0.0, 1.0, 0.0, 0.06682, 0.0, 0.4502, 0.0, 0.4502, 0.0, 0.06682, 0.0, 0.06682, 0.0, 0.4502, 0.0, 0.4502, 0.0, 0.06682, 0.0, 0.06682, 0.0, 0.4502, 0.0, 0.4502, 0.0, 0.06682, 0.0, 0.4502, 0.0, 0.5541, 0.0, 0.5541, 0.0, 0.4502, 0.0, 0.4502, 0.0, 0.5541, 0.0, 0.5541, 0.0, 0.4502, 0.0, 0.5541, 0.0, 0.4502, 0.0, 0.4502, 0.0, 0.5541, 0.0, 0.4502, 0.0, 0.5541, 0.0, 0.5541, 0.0, 0.4502, 0.0, 0.4502, 0.0, 0.5541, 0.0, 0.5541, 0.0, 0.4502, 0.0, 0.4502, 0.0, 0.4502, 0.0, 0.4502, 0.0, 0.4502, 0.0, 0.5541, 0.0, 0.5541, 0.0, 0.5541, 0.0, 0.5541, 0.0])
me_plane.use_remesh_fix_poles = True
me_plane.use_remesh_preserve_attributes = False
me_plane.update()
me_plane_001 = bpy.data.meshes.new('Plane.001')
me_plane_001.from_pydata([(-1.0, -1.0, 0.0), (1.0, -1.0, 0.0), (-1.0, 1.0, 0.0), (1.0, 1.0, 0.0), (-1.0, 1.0, 11.14), (-1.0, -1.0, 11.14), (1.0, -1.0, 11.14), (1.0, 1.0, 11.14)], [], [(0, 2, 3, 1), (5, 6, 7, 4), (3, 2, 4, 7), (0, 1, 6, 5), (1, 3, 7, 6), (2, 0, 5, 4)])
_uv = me_plane_001.uv_layers.new(name='UVMap')
_uv.uv.foreach_set('vector', [0.0, 0.0, 0.0, 1.0, 1.0, 1.0, 1.0, 0.0, 0.0, 0.0, 1.0, 0.0, 1.0, 1.0, 0.0, 1.0, 1.0, 1.0, 0.0, 1.0, 0.0, 1.0, 1.0, 1.0, 0.0, 0.0, 1.0, 0.0, 1.0, 0.0, 0.0, 0.0, 1.0, 0.0, 1.0, 1.0, 1.0, 1.0, 1.0, 0.0, 0.0, 1.0, 0.0, 0.0, 0.0, 0.0, 0.0, 1.0])
me_plane_001.use_remesh_fix_poles = True
me_plane_001.use_remesh_preserve_attributes = False
me_plane_001.update()
me_plane_002 = bpy.data.meshes.new('Plane.002')
me_plane_002.from_pydata([(-1.0, -1.0, 0.0), (1.0, -1.0, 0.0), (-1.0, 1.0, 0.0), (1.0, 1.0, 0.0), (-1.0, 1.0, 7.997), (-1.0, -1.0, 7.997), (1.0, -1.0, 7.997), (1.0, 1.0, 7.997)], [], [(0, 2, 3, 1), (5, 6, 7, 4), (1, 3, 7, 6), (2, 0, 5, 4), (3, 2, 4, 7), (0, 1, 6, 5)])
_uv = me_plane_002.uv_layers.new(name='UVMap')
_uv.uv.foreach_set('vector', [0.0, 0.0, 0.0, 1.0, 1.0, 1.0, 1.0, 0.0, 0.0, 0.0, 1.0, 0.0, 1.0, 1.0, 0.0, 1.0, 1.0, 0.0, 1.0, 1.0, 1.0, 1.0, 1.0, 0.0, 0.0, 1.0, 0.0, 0.0, 0.0, 0.0, 0.0, 1.0, 1.0, 1.0, 0.0, 1.0, 0.0, 1.0, 1.0, 1.0, 0.0, 0.0, 1.0, 0.0, 1.0, 0.0, 0.0, 0.0])
me_plane_002.use_remesh_fix_poles = True
me_plane_002.use_remesh_preserve_attributes = False
me_plane_002.update()
me_plane_003 = bpy.data.meshes.new('Plane.003')
me_plane_003.from_pydata([(-1.0, -1.0, 0.0), (1.0, -1.0, 0.0), (-1.0, 1.0, 0.0), (1.0, 1.0, 0.0), (-1.0, 1.0, 7.997), (-1.0, -1.0, 7.997), (1.0, -1.0, 7.997), (1.0, 1.0, 7.997)], [], [(0, 2, 3, 1), (5, 6, 7, 4), (0, 1, 6, 5), (1, 3, 7, 6), (2, 0, 5, 4), (3, 2, 4, 7)])
_uv = me_plane_003.uv_layers.new(name='UVMap')
_uv.uv.foreach_set('vector', [0.0, 0.0, 0.0, 1.0, 1.0, 1.0, 1.0, 0.0, 0.0, 0.0, 1.0, 0.0, 1.0, 1.0, 0.0, 1.0, 0.0, 0.0, 1.0, 0.0, 1.0, 0.0, 0.0, 0.0, 1.0, 0.0, 1.0, 1.0, 1.0, 1.0, 1.0, 0.0, 0.0, 1.0, 0.0, 0.0, 0.0, 0.0, 0.0, 1.0, 1.0, 1.0, 0.0, 1.0, 0.0, 1.0, 1.0, 1.0])
me_plane_003.use_remesh_fix_poles = True
me_plane_003.use_remesh_preserve_attributes = False
me_plane_003.update()
me_cube_002 = bpy.data.meshes.new('Cube.002')
me_cube_002.from_pydata([(-1.0, -1.0, -1.0), (-1.0, -1.0, 1.0), (-1.0, 1.0, -1.0), (-1.0, 1.0, 1.0), (1.0, -1.0, -1.0), (1.0, -1.0, 1.0), (1.0, 1.0, -1.0), (1.0, 1.0, 1.0), (-0.6345, -4.252, -0.6345), (-0.6345, -4.252, 0.6345), (0.6345, -4.252, 0.6345), (0.6345, -4.252, -0.6345), (-1.0, -4.252, -1.0), (-1.0, -4.252, 1.0), (1.0, -4.252, 1.0), (1.0, -4.252, -1.0), (-0.6345, -7.579, -0.6345), (-0.6345, -7.579, 0.6345), (0.6345, -7.579, 0.6345), (0.6345, -7.579, -0.6345)], [], [(0, 1, 3, 2), (2, 3, 7, 6), (6, 7, 5, 4), (1, 0, 12, 13), (2, 6, 4, 0), (7, 3, 1, 5), (8, 11, 19, 16), (0, 4, 15, 12), (5, 1, 13, 14), (4, 5, 14, 15), (8, 9, 13, 12), (10, 11, 15, 14), (11, 8, 12, 15), (9, 10, 14, 13), (19, 18, 17, 16), (9, 8, 16, 17), (10, 9, 17, 18), (11, 10, 18, 19)])
me_cube_002.polygons.foreach_set('use_smooth', [True] * 18)
_uv = me_cube_002.uv_layers.new(name='UVMap')
_uv.uv.foreach_set('vector', [0.375, 0.0, 0.625, 0.0, 0.625, 0.25, 0.375, 0.25, 0.375, 0.25, 0.625, 0.25, 0.625, 0.5, 0.375, 0.5, 0.375, 0.5, 0.625, 0.5, 0.625, 0.75, 0.375, 0.75, 0.625, 0.0, 0.375, 0.0, 0.375, 0.0, 0.625, 0.0, 0.125, 0.5, 0.375, 0.5, 0.375, 0.75, 0.125, 0.75, 0.625, 0.5, 0.875, 0.5, 0.875, 0.75, 0.625, 0.75, 0.4207, 0.9543, 0.4207, 0.7957, 0.4207, 0.7957, 0.4207, 0.9543, 0.125, 0.75, 0.375, 0.75, 0.375, 0.75, 0.125, 0.75, 0.625, 0.75, 0.875, 0.75, 0.875, 0.75, 0.625, 0.75, 0.375, 0.75, 0.625, 0.75, 0.625, 0.75, 0.375, 0.75, 0.4207, 0.9543, 0.5793, 0.9543, 0.625, 1.0, 0.375, 1.0, 0.5793, 0.7957, 0.4207, 0.7957, 0.375, 0.75, 0.625, 0.75, 0.4207, 0.7957, 0.4207, 0.9543, 0.375, 1.0, 0.375, 0.75, 0.5793, 0.9543, 0.5793, 0.7957, 0.625, 0.75, 0.625, 1.0, 0.4207, 0.7957, 0.5793, 0.7957, 0.5793, 0.9543, 0.4207, 0.9543, 0.5793, 0.9543, 0.4207, 0.9543, 0.4207, 0.9543, 0.5793, 0.9543, 0.5793, 0.7957, 0.5793, 0.9543, 0.5793, 0.9543, 0.5793, 0.7957, 0.4207, 0.7957, 0.5793, 0.7957, 0.5793, 0.7957, 0.4207, 0.7957])
me_cube_002.use_remesh_fix_poles = True
me_cube_002.use_remesh_preserve_attributes = False
me_cube_002.update()

# ---- curves / text
cu_beziercurve = bpy.data.curves.new('BezierCurve', 'CURVE')
cu_beziercurve.dimensions = '3D'
_sp = cu_beziercurve.splines.new('BEZIER'); _sp.bezier_points.add(8)
_sp.bezier_points.foreach_set('co', [-0.8642, 0.75, 0.009951, 0.8583, 0.5138, -0.2717, 0.6043, 1.471, -0.2717, 0.05508, 0.6083, -0.2717, -1.233, 0.1417, -0.1427, -1.726, 1.034, -0.2782, -1.769, 3.458, -0.2782, 0.5868, 3.33, -0.2782, 0.3147, 1.825, -0.2782])
_sp.bezier_points.foreach_set('handle_left', [-0.8108, 1.455, 0.009951, -0.1417, 0.5138, -0.2717, 1.547, 1.804, -0.2717, 0.9979, 0.9416, -0.2717, -0.5238, 0.8463, -0.1279, -1.924, 0.2561, -0.1212, -1.967, 2.68, -0.1212, 0.07176, 3.946, -0.1212, 0.7118, 2.523, -0.1212])
_sp.bezier_points.foreach_set('handle_right', [-0.9429, -0.2914, 0.009951, 1.858, 0.5138, -0.2717, -0.3385, 1.137, -0.2717, -0.8877, 0.275, -0.2717, -1.744, -0.366, -0.1534, -1.484, 1.985, -0.4701, -1.527, 4.409, -0.4701, 1.216, 2.578, -0.4701, -0.1707, 0.9721, -0.4701])
for _p, _l, _r in zip(_sp.bezier_points, ['ALIGNED', 'ALIGNED', 'ALIGNED', 'ALIGNED', 'ALIGNED', 'ALIGNED', 'ALIGNED', 'ALIGNED', 'ALIGNED'], ['ALIGNED', 'ALIGNED', 'ALIGNED', 'ALIGNED', 'ALIGNED', 'ALIGNED', 'ALIGNED', 'ALIGNED', 'ALIGNED']): _p.handle_left_type = _l; _p.handle_right_type = _r
_sp.order_u = 0
_sp.order_v = 0
cu_beziercurve.use_path = True
cu_beziercurve.bevel_depth = 0.06
cu_beziercurve.fill_mode = 'FULL'
cu_beziercurve_001 = bpy.data.curves.new('BezierCurve.001', 'CURVE')
cu_beziercurve_001.dimensions = '3D'
_sp = cu_beziercurve_001.splines.new('BEZIER'); _sp.bezier_points.add(7)
_sp.bezier_points.foreach_set('co', [0.9817, 0.3559, 0.0718, 0.4904, 0.7096, 0.1267, 0.04855, 0.1126, 0.1063, 0.3493, 0.7013, 0.07552, -0.1387, 0.201, 0.05394, 0.4436, 0.5701, 0.0, 0.136, 0.09023, 0.0, -0.02531, -0.9064, 0.0])
_sp.bezier_points.foreach_set('handle_left', [1.025, -0.1687, 0.0718, 0.7201, 1.029, 0.1267, 0.5058, -0.1482, 0.1063, -0.01445, 1.082, 0.07552, 0.2945, -0.09807, 0.05394, 0.3647, 0.873, 0.0, 0.3064, 0.4458, 0.0, -0.1062, 0.09035, 0.0])
_sp.bezier_points.foreach_set('handle_right', [0.9363, 0.9084, 0.0718, 0.1669, 0.2595, 0.1267, -0.433, 0.3872, 0.1063, 0.7324, 0.3006, 0.07552, -0.595, 0.5159, 0.05394, 0.5834, 0.03361, 0.0, 0.01429, -0.164, 0.0, -0.02004, -0.9713, 0.0])
for _p, _l, _r in zip(_sp.bezier_points, ['ALIGNED', 'ALIGNED', 'ALIGNED', 'ALIGNED', 'ALIGNED', 'ALIGNED', 'ALIGNED', 'ALIGNED'], ['ALIGNED', 'ALIGNED', 'ALIGNED', 'ALIGNED', 'ALIGNED', 'ALIGNED', 'ALIGNED', 'ALIGNED']): _p.handle_left_type = _l; _p.handle_right_type = _r
_sp.order_u = 0
_sp.order_v = 0
cu_beziercurve_001.use_path = True
cu_beziercurve_001.bevel_depth = 0.04
cu_beziercurve_001.fill_mode = 'FULL'
cu_beziercurve_001.use_fill_caps = True

# ---- objects
ob_cube = bpy.data.objects.new('Cube', me_cube_001)
ob_beziercurve = bpy.data.objects.new('BezierCurve', cu_beziercurve)
ob_plane = bpy.data.objects.new('Plane', me_plane)
ob_plane_001 = bpy.data.objects.new('Plane.001', me_plane_001)
ob_plane_002 = bpy.data.objects.new('Plane.002', me_plane_002)
ob_plane_003 = bpy.data.objects.new('Plane.003', me_plane_003)
ob_beziercurve_001 = bpy.data.objects.new('BezierCurve.001', cu_beziercurve_001)
ob_cube_001 = bpy.data.objects.new('Cube.001', me_cube_002)

# ---- transforms, parenting, visibility, modifiers, constraints
ob_cube.location = (0.0, 0.0, 0.0)
ob_cube.scale = (0.4384, 0.4384, 0.4384)
_m = ob_cube.modifiers.new('Bevel', 'BEVEL')
ob_beziercurve.location = (0.8776, -2.225, 0.0)
ob_plane.location = (1.12, -0.5112, -0.3726)
ob_plane.rotation_euler = (0.1868, 8.581e-11, -3.719)
ob_plane.scale = (0.4486, 0.4486, 0.5577)
ob_plane_001.parent = ob_plane
ob_plane_001.matrix_parent_inverse = Matrix(((1.0, -0.0, -0.0, -3.593), (-0.0, 1.0, 0.0, 0.2018), (-0.0, -0.0, 0.8044, -0.0), (-0.0, 0.0, -0.0, 1.0)))
ob_plane_001.location = (3.582, 0.4784, 0.5102)
ob_plane_001.scale = (0.06465, 0.1189, 0.06465)
ob_plane_002.parent = ob_plane
ob_plane_002.matrix_parent_inverse = Matrix(((1.0, -0.0, -0.0, -3.593), (-0.0, 1.0, 0.0, 0.2018), (-0.0, -0.0, 0.8044, -0.0), (-0.0, 0.0, -0.0, 1.0)))
ob_plane_002.location = (3.233, -0.1675, 0.5102)
ob_plane_002.rotation_euler = (0.0, -0.0, 1.571)
ob_plane_002.scale = (0.06465, 0.1189, 0.06465)
ob_plane_003.parent = ob_plane
ob_plane_003.matrix_parent_inverse = Matrix(((1.0, -0.0, -0.0, -3.593), (-0.0, 1.0, 0.0, 0.2018), (-0.0, -0.0, 0.8044, -0.0), (-0.0, 0.0, -0.0, 1.0)))
ob_plane_003.location = (3.954, -0.1675, 0.5102)
ob_plane_003.rotation_euler = (0.0, -0.0, 1.571)
ob_plane_003.scale = (0.06465, 0.1189, 0.06465)
ob_beziercurve_001.location = (0.03543, 2.459, 0.0)
ob_cube_001.location = (1.014, 2.822, 0.07537)
ob_cube_001.rotation_euler = (0.0, -0.0, 0.04709)
ob_cube_001.scale = (0.0419, 0.03717, 0.03717)

# ---- collection membership
col_collection.objects.link(ob_cube)
col_collection.objects.link(ob_beziercurve)
col_collection.objects.link(ob_plane)
col_collection.objects.link(ob_plane_001)
col_collection.objects.link(ob_plane_002)
col_collection.objects.link(ob_plane_003)
col_collection.objects.link(ob_beziercurve_001)
col_collection.objects.link(ob_cube_001)

# ---- scene / render settings (as saved in the file)
scene.frame_start = 1; scene.frame_end = 250; scene.frame_set(1)
scene.render.engine = 'BLENDER_EEVEE_NEXT'
scene.cycles.use_denoising = False
scene.cycles.samples = 128
scene.cycles.sampling_pattern = 'TABULATED_SOBOL'
scene.cycles.use_adaptive_sampling = False
scene.cycles.use_light_tree = False
scene.view_settings.view_transform = 'Filmic'
bpy.context.view_layer.update()

# ---- added for rendering (the .blend has no active camera and no usable light): camera, sun
cam_auto = bpy.data.cameras.new('AutoCamera')
cam_auto.lens = 50.0
cam_auto.sensor_width = 36.0
cam_auto.clip_end = 1000.0
ob_auto_camera = bpy.data.objects.new('AutoCamera', cam_auto)
scene.collection.objects.link(ob_auto_camera)
ob_auto_camera.location = (8.68654, -9.37412, 6.53562)
ob_auto_camera.rotation_euler = (1.09748, -7.21219e-08, 0.694738)
scene.camera = ob_auto_camera
light_auto_sun = bpy.data.lights.new('AutoSun', 'SUN')
light_auto_sun.energy = 3.0
light_auto_sun.angle = 0.0523599
ob_auto_sun = bpy.data.objects.new('AutoSun', light_auto_sun)
scene.collection.objects.link(ob_auto_sun)
ob_auto_sun.rotation_euler = (0.872665, 0.174533, 0.523599)
bpy.context.view_layer.update()
